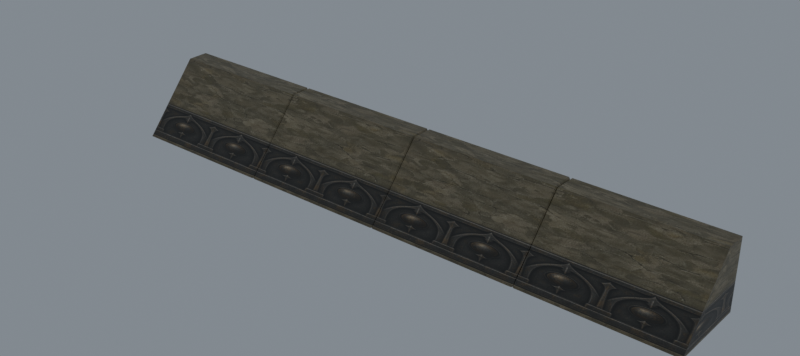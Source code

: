 # Source: reimported.blend  (saved by Blender 5.2.45; exported with 4.5.12 LTS)
import bpy
from mathutils import Matrix  # noqa: F401  (used for matrix-valued properties, if any)

bpy.ops.wm.read_factory_settings(use_empty=True)
scene = bpy.context.scene
scene.name = 'Fence03'

# ---- collections
col_collection = bpy.data.collections.new('Collection'); scene.collection.children.link(col_collection)

# ---- images (referenced by path relative to the original .blend; pixels are not part of the script)
import os
ASSET_DIR = os.environ.get("B2B_ASSET_DIR", "")  # directory of the original .blend (textures are referenced by path, not embedded)
HERE = os.path.dirname(os.path.abspath(__file__))  # packed textures are extracted next to this script under _unpacked/

def load_image(name, relpath, width, height, colorspace="sRGB"):
    """Load a texture the original file referenced (path relative to the .blend, or extracted next to this script)."""
    p = next((c for c in (os.path.join(HERE, relpath), os.path.join(ASSET_DIR, relpath)) if relpath and os.path.exists(c)), "")
    if p:
        img = bpy.data.images.load(p, check_existing=True)
        img.name = name
    else:  # same state as the original file: an image datablock whose file is absent (Cycles renders it pink)
        img = bpy.data.images.new(name, width, height)
        img.source = "FILE"
        img.filepath = "//" + (relpath or name)
    img.colorspace_settings.name = colorspace
    return img
img_joint_jpg = load_image('joint.jpg', '_unpacked/joint.773bccac.jpg', 512, 512, 'sRGB')

# ---- materials (node trees are filled in below, after node groups)
mat_joint_jpg = bpy.data.materials.new('joint.jpg')
mat_joint_jpg.diffuse_color = (0.4733, 0.8782, 0.5185, 1.0)

# ---- material node trees
mat_joint_jpg.use_nodes = True; mat_joint_jpg.node_tree.nodes.clear()
_N = mat_joint_jpg.node_tree.nodes; _L = mat_joint_jpg.node_tree.links
n0 = _N.new('ShaderNodeBsdfPrincipled'); n0.name = 'Principled BSDF'; n0.location = (-200, 100)
n0.inputs[10].default_value = 0.005
n1 = _N.new('ShaderNodeOutputMaterial'); n1.name = 'Material Output'; n1.location = (200, 100)
n2 = _N.new('ShaderNodeTexImage'); n2.name = 'Image Texture'; n2.location = (-600, 100)
n2.image = img_joint_jpg
_L.new(n0.outputs[0], n1.inputs[0])
_L.new(n2.outputs[0], n0.inputs[0])
n1.is_active_output = True

# ---- world
world_world = bpy.data.worlds.new('World'); scene.world = world_world
world_world.use_nodes = True; world_world.node_tree.nodes.clear()
_N = world_world.node_tree.nodes; _L = world_world.node_tree.links
n0 = _N.new('ShaderNodeOutputWorld'); n0.name = 'World Output'; n0.location = (200, 100)
n1 = _N.new('ShaderNodeBackground'); n1.name = 'Background'; n1.location = (-200, 100)
n1.inputs[0].default_value = (0.32, 0.36, 0.4, 1.0)
n1.inputs[1].default_value = 0.7
_L.new(n1.outputs[0], n0.inputs[0])
n0.is_active_output = True
world_world.color = (0.05088, 0.05088, 0.05088)
world_world.sun_shadow_jitter_overblur = 0.0

# ---- meshes
me_fence03 = bpy.data.meshes.new('Fence03')
me_fence03.from_pydata([(-100.4, -6.814, 0.0), (-99.92, 12.67, 22.69), (-100.4, 12.67, 22.69), (-99.92, 19.7, 22.69), (-100.4, 19.7, 22.69), (-99.92, 19.7, 0.0), (-100.4, 19.7, 0.0), (-99.92, -6.814, 0.0), (-50.89, 12.67, 22.69), (-50.89, 19.7, 22.69), (-50.89, 19.7, 0.0), (-50.89, -6.814, 0.0), (-50.49, 12.87, 22.27), (-50.49, 19.5, 22.27), (-50.49, 19.5, 0.0), (-50.49, -6.614, 0.0), (-50.29, -6.614, 0.0), (-49.89, 12.67, 22.69), (-50.29, 12.87, 22.27), (-49.89, 19.7, 22.69), (-50.29, 19.5, 22.27), (-49.89, 19.7, 0.0), (-50.29, 19.5, 0.0), (-49.89, -6.814, 0.0), (-0.8702, 12.67, 22.69), (-0.8702, 19.7, 22.69), (-0.8702, 19.7, 0.0), (-0.8702, -6.814, 0.0), (-0.4702, 12.87, 22.27), (-0.4702, 19.5, 22.27), (-0.4702, 19.5, 0.0), (-0.4702, -6.614, 0.0), (-0.2702, -6.614, 0.0), (0.1297, 12.67, 22.69), (-0.2702, 12.87, 22.27), (0.1297, 19.7, 22.69), (-0.2702, 19.5, 22.27), (0.1297, 19.7, 0.0), (-0.2702, 19.5, 0.0), (0.1297, -6.814, 0.0), (49.15, 12.67, 22.69), (49.15, 19.7, 22.69), (49.15, 19.7, 0.0), (49.15, -6.814, 0.0), (49.55, 12.87, 22.27), (49.55, 19.5, 22.27), (49.55, 19.5, 0.0), (49.55, -6.614, 0.0), (49.75, -6.614, 0.0), (50.15, 12.67, 22.69), (49.75, 12.87, 22.27), (50.15, 19.7, 22.69), (49.75, 19.5, 22.27), (50.15, 19.7, 0.0), (49.75, 19.5, 0.0), (50.15, -6.814, 0.0), (99.18, 12.67, 22.69), (99.18, 19.7, 22.69), (99.18, 19.7, 0.0), (99.18, -6.814, 0.0), (99.68, 12.67, 22.69), (99.68, 19.7, 22.69), (99.68, 19.7, 0.0), (99.68, -6.814, 0.0)], [], [(0, 1, 2), (2, 3, 4), (4, 5, 6), (6, 7, 0), (7, 8, 1), (1, 9, 3), (3, 10, 5), (5, 11, 7), (11, 12, 8), (8, 13, 9), (9, 14, 10), (10, 15, 11), (6, 2, 4), (15, 13, 12), (0, 7, 1), (2, 1, 3), (4, 3, 5), (6, 5, 7), (7, 11, 8), (1, 8, 9), (3, 9, 10), (5, 10, 11), (11, 15, 12), (8, 12, 13), (9, 13, 14), (10, 14, 15), (6, 0, 2), (15, 14, 13), (16, 17, 18), (18, 19, 20), (20, 21, 22), (22, 23, 16), (23, 24, 17), (17, 25, 19), (19, 26, 21), (21, 27, 23), (27, 28, 24), (24, 29, 25), (25, 30, 26), (26, 31, 27), (22, 18, 20), (31, 29, 28), (16, 23, 17), (18, 17, 19), (20, 19, 21), (22, 21, 23), (23, 27, 24), (17, 24, 25), (19, 25, 26), (21, 26, 27), (27, 31, 28), (24, 28, 29), (25, 29, 30), (26, 30, 31), (22, 16, 18), (31, 30, 29), (32, 33, 34), (34, 35, 36), (36, 37, 38), (38, 39, 32), (39, 40, 33), (33, 41, 35), (35, 42, 37), (37, 43, 39), (43, 44, 40), (40, 45, 41), (41, 46, 42), (42, 47, 43), (38, 34, 36), (47, 45, 44), (32, 39, 33), (34, 33, 35), (36, 35, 37), (38, 37, 39), (39, 43, 40), (33, 40, 41), (35, 41, 42), (37, 42, 43), (43, 47, 44), (40, 44, 45), (41, 45, 46), (42, 46, 47), (38, 32, 34), (47, 46, 45), (48, 49, 50), (50, 51, 52), (52, 53, 54), (54, 55, 48), (55, 56, 49), (49, 57, 51), (51, 58, 53), (53, 59, 55), (59, 60, 56), (56, 61, 57), (57, 62, 58), (58, 63, 59), (54, 50, 52), (63, 61, 60), (48, 55, 49), (50, 49, 51), (52, 51, 53), (54, 53, 55), (55, 59, 56), (49, 56, 57), (51, 57, 58), (53, 58, 59), (59, 63, 60), (56, 60, 61), (57, 61, 62), (58, 62, 63), (54, 48, 50), (63, 62, 61)])
me_fence03.polygons.foreach_set('use_smooth', [True] * 112)
_k = set([(0, 2), (0, 6), (0, 7), (1, 2), (1, 8), (2, 4), (3, 4), (3, 9), (4, 6), (5, 6), (5, 10), (7, 11), (8, 9), (8, 11), (8, 12), (9, 10), (9, 13), (10, 14), (11, 12), (11, 15), (12, 13), (12, 15), (13, 14), (14, 15), (16, 17), (16, 18), (16, 22), (16, 23), (17, 18), (17, 19), (17, 23), (17, 24), (18, 20), (19, 20), (19, 21), (19, 25), (20, 22), (21, 22), (21, 26), (23, 27), (24, 25), (24, 27), (24, 28), (25, 26), (25, 29), (26, 30), (27, 28), (27, 31), (28, 29), (28, 31), (29, 30), (30, 31), (32, 33), (32, 34), (32, 38), (32, 39), (33, 34), (33, 35), (33, 39), (33, 40), (34, 36), (35, 36), (35, 37), (35, 41), (36, 38), (37, 38), (37, 42), (39, 43), (40, 41), (40, 43), (40, 44), (41, 42), (41, 45), (42, 46), (43, 44), (43, 47), (44, 45), (44, 47), (45, 46), (46, 47), (48, 49), (48, 50), (48, 54), (48, 55), (49, 50), (49, 51), (49, 55), (49, 56), (50, 52), (51, 52), (51, 53), (51, 57), (52, 54), (53, 54), (53, 58), (55, 59), (56, 60), (57, 61), (58, 62), (59, 63), (60, 61), (60, 63), (61, 62), (62, 63)])
me_fence03.attributes.new('sharp_edge', 'BOOLEAN', 'EDGE').data.foreach_set('value', [ (min(e.vertices), max(e.vertices)) in _k for e in me_fence03.edges])
_uv = me_fence03.uv_layers.new(name='Float2')
_uv.uv.foreach_set('vector', [0.0, 0.015, 0.004998, 0.985, 0.0, 0.985, 0.0, 0.68, 0.004998, 0.92, 0.0, 0.92, 0.0, 0.985, 0.004998, 0.015, 0.0, 0.015, 0.0, 0.62, 0.004998, 0.68, 0.0, 0.68, 0.004998, 0.015, 0.495, 0.985, 0.004998, 0.985, 0.004998, 0.68, 0.495, 0.92, 0.004998, 0.92, 0.004998, 0.985, 0.495, 0.015, 0.004998, 0.015, 0.004998, 0.62, 0.495, 0.68, 0.004998, 0.68, 0.495, 0.015, 0.499, 0.985, 0.495, 0.985, 0.495, 0.68, 0.499, 0.92, 0.495, 0.92, 0.495, 0.985, 0.499, 0.015, 0.495, 0.015, 0.495, 0.62, 0.499, 0.68, 0.495, 0.68, 0.3, 0.015, 0.05, 0.985, 0.3, 0.985, 0.05, 0.015, 0.3, 0.985, 0.05, 0.985, 0.0, 0.015, 0.004998, 0.015, 0.004998, 0.985, 0.0, 0.68, 0.004998, 0.68, 0.004998, 0.92, 0.0, 0.985, 0.004998, 0.985, 0.004998, 0.015, 0.0, 0.62, 0.004998, 0.62, 0.004998, 0.68, 0.004998, 0.015, 0.495, 0.015, 0.495, 0.985, 0.004998, 0.68, 0.495, 0.68, 0.495, 0.92, 0.004998, 0.985, 0.495, 0.985, 0.495, 0.015, 0.004998, 0.62, 0.495, 0.62, 0.495, 0.68, 0.495, 0.015, 0.499, 0.015, 0.499, 0.985, 0.495, 0.68, 0.499, 0.68, 0.499, 0.92, 0.495, 0.985, 0.499, 0.985, 0.499, 0.015, 0.495, 0.62, 0.499, 0.62, 0.499, 0.68, 0.3, 0.015, 0.05, 0.015, 0.05, 0.985, 0.05, 0.015, 0.3, 0.015, 0.3, 0.985, 0.501, 0.015, 0.505, 0.985, 0.501, 0.985, 0.501, 0.68, 0.505, 0.92, 0.501, 0.92, 0.501, 0.985, 0.505, 0.015, 0.501, 0.015, 0.501, 0.62, 0.505, 0.68, 0.501, 0.68, 0.505, 0.015, 0.995, 0.985, 0.505, 0.985, 0.505, 0.68, 0.995, 0.92, 0.505, 0.92, 0.505, 0.985, 0.995, 0.015, 0.505, 0.015, 0.505, 0.62, 0.995, 0.68, 0.505, 0.68, 0.995, 0.015, 0.999, 0.985, 0.995, 0.985, 0.995, 0.68, 0.999, 0.92, 0.995, 0.92, 0.995, 0.985, 0.999, 0.015, 0.995, 0.015, 0.995, 0.62, 0.999, 0.68, 0.995, 0.68, 0.3, 0.015, 0.05, 0.985, 0.3, 0.985, 0.05, 0.015, 0.3, 0.985, 0.05, 0.985, 0.501, 0.015, 0.505, 0.015, 0.505, 0.985, 0.501, 0.68, 0.505, 0.68, 0.505, 0.92, 0.501, 0.985, 0.505, 0.985, 0.505, 0.015, 0.501, 0.62, 0.505, 0.62, 0.505, 0.68, 0.505, 0.015, 0.995, 0.015, 0.995, 0.985, 0.505, 0.68, 0.995, 0.68, 0.995, 0.92, 0.505, 0.985, 0.995, 0.985, 0.995, 0.015, 0.505, 0.62, 0.995, 0.62, 0.995, 0.68, 0.995, 0.015, 0.999, 0.015, 0.999, 0.985, 0.995, 0.68, 0.999, 0.68, 0.999, 0.92, 0.995, 0.985, 0.999, 0.985, 0.999, 0.015, 0.995, 0.62, 0.999, 0.62, 0.999, 0.68, 0.3, 0.015, 0.05, 0.015, 0.05, 0.985, 0.05, 0.015, 0.3, 0.015, 0.3, 0.985, 0.001, 0.015, 0.004998, 0.985, 0.001, 0.985, 0.001, 0.68, 0.004998, 0.92, 0.001, 0.92, 0.001, 0.985, 0.004998, 0.015, 0.001, 0.015, 0.001, 0.62, 0.004998, 0.68, 0.001, 0.68, 0.004998, 0.015, 0.495, 0.985, 0.004998, 0.985, 0.004998, 0.68, 0.495, 0.92, 0.004998, 0.92, 0.004998, 0.985, 0.495, 0.015, 0.004998, 0.015, 0.004998, 0.62, 0.495, 0.68, 0.004998, 0.68, 0.495, 0.015, 0.499, 0.985, 0.495, 0.985, 0.495, 0.68, 0.499, 0.92, 0.495, 0.92, 0.495, 0.985, 0.499, 0.015, 0.495, 0.015, 0.495, 0.62, 0.499, 0.68, 0.495, 0.68, 0.3, 0.015, 0.05, 0.985, 0.3, 0.985, 0.05, 0.015, 0.3, 0.985, 0.05, 0.985, 0.001, 0.015, 0.004998, 0.015, 0.004998, 0.985, 0.001, 0.68, 0.004998, 0.68, 0.004998, 0.92, 0.001, 0.985, 0.004998, 0.985, 0.004998, 0.015, 0.001, 0.62, 0.004998, 0.62, 0.004998, 0.68, 0.004998, 0.015, 0.495, 0.015, 0.495, 0.985, 0.004998, 0.68, 0.495, 0.68, 0.495, 0.92, 0.004998, 0.985, 0.495, 0.985, 0.495, 0.015, 0.004998, 0.62, 0.495, 0.62, 0.495, 0.68, 0.495, 0.015, 0.499, 0.015, 0.499, 0.985, 0.495, 0.68, 0.499, 0.68, 0.499, 0.92, 0.495, 0.985, 0.499, 0.985, 0.499, 0.015, 0.495, 0.62, 0.499, 0.62, 0.499, 0.68, 0.3, 0.015, 0.05, 0.015, 0.05, 0.985, 0.05, 0.015, 0.3, 0.015, 0.3, 0.985, 0.501, 0.015, 0.505, 0.985, 0.501, 0.985, 0.501, 0.68, 0.505, 0.92, 0.501, 0.92, 0.501, 0.985, 0.505, 0.015, 0.501, 0.015, 0.501, 0.62, 0.505, 0.68, 0.501, 0.68, 0.505, 0.015, 0.995, 0.985, 0.505, 0.985, 0.505, 0.68, 0.995, 0.92, 0.505, 0.92, 0.505, 0.985, 0.995, 0.015, 0.505, 0.015, 0.505, 0.62, 0.995, 0.68, 0.505, 0.68, 0.995, 0.015, 1.0, 0.985, 0.995, 0.985, 0.995, 0.68, 1.0, 0.92, 0.995, 0.92, 0.995, 0.985, 1.0, 0.015, 0.995, 0.015, 0.995, 0.62, 1.0, 0.68, 0.995, 0.68, 0.3, 0.015, 0.05, 0.985, 0.3, 0.985, 0.05, 0.015, 0.3, 0.985, 0.05, 0.985, 0.501, 0.015, 0.505, 0.015, 0.505, 0.985, 0.501, 0.68, 0.505, 0.68, 0.505, 0.92, 0.501, 0.985, 0.505, 0.985, 0.505, 0.015, 0.501, 0.62, 0.505, 0.62, 0.505, 0.68, 0.505, 0.015, 0.995, 0.015, 0.995, 0.985, 0.505, 0.68, 0.995, 0.68, 0.995, 0.92, 0.505, 0.985, 0.995, 0.985, 0.995, 0.015, 0.505, 0.62, 0.995, 0.62, 0.995, 0.68, 0.995, 0.015, 1.0, 0.015, 1.0, 0.985, 0.995, 0.68, 1.0, 0.68, 1.0, 0.92, 0.995, 0.985, 1.0, 0.985, 1.0, 0.015, 0.995, 0.62, 1.0, 0.62, 1.0, 0.68, 0.3, 0.015, 0.05, 0.015, 0.05, 0.985, 0.05, 0.015, 0.3, 0.015, 0.3, 0.985])
me_fence03.materials.append(mat_joint_jpg)
me_fence03.update()
me_fence03.normals_split_custom_set([tuple(v) for v in zip(*[iter([0.0, -0.7586, 0.6516, 1.476e-08, -0.7586, 0.6516, 0.0, -0.7586, 0.6516, 0.0, 0.0, 1.0, 0.0, 0.0, 1.0, 0.0, 0.0, 1.0, 0.0, 1.0, 0.0, 0.0, 1.0, 0.0, 0.0, 1.0, 0.0, 0.0, 0.0, -1.0, 0.0, 0.0, -1.0, 0.0, 0.0, -1.0, 9.61e-09, -0.7586, 0.6516, 1.029e-08, -0.7586, 0.6516, 1.476e-08, -0.7586, 0.6516, 0.0, 0.0, 1.0, 0.0, 0.0, 1.0, 0.0, 0.0, 1.0, 0.0, 1.0, 0.0, 0.0, 1.0, 0.0, 0.0, 1.0, 0.0, 0.0, 0.0, -1.0, 0.0, 0.0, -1.0, 0.0, 0.0, -1.0, 0.7285, -0.5197, 0.4464, 0.7285, -0.5197, 0.4464, 0.7285, -0.5197, 0.4464, 0.7241, 0.0, 0.6897, 0.7241, 0.0, 0.6897, 0.7241, 0.0, 0.6897, 0.4472, 0.8944, 0.0, 0.4472, 0.8944, 0.0, 0.4472, 0.8944, 0.0, 0.0, 0.0, -1.0, 0.0, 0.0, -1.0, 0.0, 0.0, -1.0, -1.0, 0.0, 0.0, -1.0, 0.0, 0.0, -1.0, 0.0, 0.0, 1.0, 0.0, 0.0, 1.0, 0.0, 0.0, 1.0, 0.0, 0.0, 0.0, -0.7586, 0.6516, 9.61e-09, -0.7586, 0.6516, 1.476e-08, -0.7586, 0.6516, 0.0, 0.0, 1.0, 0.0, 0.0, 1.0, 0.0, 0.0, 1.0, 0.0, 1.0, 0.0, 0.0, 1.0, 0.0, 0.0, 1.0, 0.0, 0.0, 0.0, -1.0, 0.0, 0.0, -1.0, 0.0, 0.0, -1.0, 9.61e-09, -0.7586, 0.6516, 0.0, -0.7586, 0.6516, 1.029e-08, -0.7586, 0.6516, 0.0, 0.0, 1.0, 0.0, 0.0, 1.0, 0.0, 0.0, 1.0, 0.0, 1.0, 0.0, 0.0, 1.0, 0.0, 0.0, 1.0, 0.0, 0.0, 0.0, -1.0, 0.0, 0.0, -1.0, 0.0, 0.0, -1.0, 0.3522, -0.7043, 0.6164, 0.3522, -0.7043, 0.6164, 0.3522, -0.7043, 0.6164, 0.7241, 0.0, 0.6897, 0.7241, 0.0, 0.6897, 0.7241, 0.0, 0.6897, 0.4472, 0.8944, 0.0, 0.4472, 0.8944, 0.0, 0.4472, 0.8944, 0.0, 0.0, 0.0, -1.0, 0.0, 0.0, -1.0, 0.0, 0.0, -1.0, -1.0, 0.0, 0.0, -1.0, 0.0, 0.0, -1.0, 0.0, 0.0, 1.0, 0.0, 0.0, 1.0, 0.0, 0.0, 1.0, 0.0, 0.0, -0.7299, -0.5144, 0.4502, -0.7299, -0.5144, 0.4502, -0.7299, -0.5144, 0.4502, -0.7241, 0.0, 0.6897, -0.7241, 0.0, 0.6897, -0.7241, 0.0, 0.6897, -0.4472, 0.8944, 0.0, -0.4472, 0.8944, 0.0, -0.4472, 0.8944, 0.0, 0.0, 0.0, -1.0, 0.0, 0.0, -1.0, 0.0, 0.0, -1.0, 0.0, -0.7586, 0.6516, 0.0, -0.7586, 0.6516, 0.0, -0.7586, 0.6516, 0.0, 0.0, 1.0, 0.0, 0.0, 1.0, 0.0, 0.0, 1.0, 0.0, 1.0, 0.0, 0.0, 1.0, 0.0, 0.0, 1.0, 0.0, 0.0, 0.0, -1.0, 0.0, 0.0, -1.0, 0.0, 0.0, -1.0, 0.7285, -0.5197, 0.4464, 0.7285, -0.5197, 0.4464, 0.7285, -0.5197, 0.4464, 0.7241, 0.0, 0.6897, 0.7241, 0.0, 0.6896, 0.7241, 0.0, 0.6896, 0.4472, 0.8944, 0.0, 0.4472, 0.8944, 0.0, 0.4472, 0.8944, 0.0, 0.0, 0.0, -1.0, 0.0, 0.0, -1.0, 0.0, 0.0, -1.0, -1.0, 0.0, 0.0, -1.0, 0.0, 0.0, -1.0, 0.0, 0.0, 1.0, 0.0, 0.0, 1.0, 0.0, 0.0, 1.0, 0.0, 0.0, -0.3546, -0.7093, 0.6092, -0.3546, -0.7093, 0.6092, -0.3546, -0.7093, 0.6092, -0.7241, 0.0, 0.6897, -0.7241, 0.0, 0.6897, -0.7241, 0.0, 0.6897, -0.4472, 0.8944, 0.0, -0.4472, 0.8944, 0.0, -0.4472, 0.8944, 0.0, 0.0, 0.0, -1.0, 0.0, 0.0, -1.0, 0.0, 0.0, -1.0, 0.0, -0.7586, 0.6516, 0.0, -0.7586, 0.6516, 0.0, -0.7586, 0.6516, 0.0, 0.0, 1.0, 0.0, 0.0, 1.0, 0.0, 0.0, 1.0, 0.0, 1.0, 0.0, 0.0, 1.0, 0.0, 0.0, 1.0, 0.0, 0.0, 0.0, -1.0, 0.0, 0.0, -1.0, 0.0, 0.0, -1.0, 0.3522, -0.7043, 0.6164, 0.3522, -0.7043, 0.6164, 0.3522, -0.7043, 0.6164, 0.7241, 0.0, 0.6897, 0.7241, 0.0, 0.6897, 0.7241, 0.0, 0.6896, 0.4472, 0.8944, 0.0, 0.4472, 0.8944, 0.0, 0.4472, 0.8944, 0.0, 0.0, 0.0, -1.0, 0.0, 0.0, -1.0, 0.0, 0.0, -1.0, -1.0, 0.0, 0.0, -1.0, 0.0, 0.0, -1.0, 0.0, 0.0, 1.0, 0.0, 0.0, 1.0, 0.0, 0.0, 1.0, 0.0, 0.0, -0.7299, -0.5144, 0.4502, -0.7299, -0.5144, 0.4502, -0.7299, -0.5144, 0.4502, -0.7241, 0.0, 0.6897, -0.7241, 0.0, 0.6896, -0.7241, 0.0, 0.6896, -0.4472, 0.8944, 0.0, -0.4472, 0.8944, 0.0, -0.4472, 0.8944, 0.0, 0.0, 0.0, -1.0, 0.0, 0.0, -1.0, 0.0, 0.0, -1.0, 0.0, -0.7586, 0.6516, 0.0, -0.7586, 0.6516, 0.0, -0.7586, 0.6516, 0.0, 0.0, 1.0, 0.0, 0.0, 1.0, 0.0, 0.0, 1.0, 0.0, 1.0, 0.0, 0.0, 1.0, 0.0, 0.0, 1.0, 0.0, 0.0, 0.0, -1.0, 0.0, 0.0, -1.0, 0.0, 0.0, -1.0, 0.7285, -0.5197, 0.4464, 0.7285, -0.5197, 0.4464, 0.7285, -0.5197, 0.4464, 0.7241, 0.0, 0.6897, 0.7241, 0.0, 0.6897, 0.7241, 0.0, 0.6897, 0.4472, 0.8944, 0.0, 0.4472, 0.8944, 0.0, 0.4472, 0.8944, 0.0, 0.0, 0.0, -1.0, 0.0, 0.0, -1.0, 0.0, 0.0, -1.0, -1.0, 0.0, 0.0, -1.0, 0.0, 0.0, -1.0, 0.0, 0.0, 1.0, 0.0, 0.0, 1.0, 0.0, 0.0, 1.0, 0.0, 0.0, -0.3546, -0.7093, 0.6092, -0.3546, -0.7093, 0.6092, -0.3546, -0.7093, 0.6092, -0.7241, 0.0, 0.6897, -0.7241, 0.0, 0.6897, -0.7241, 0.0, 0.6896, -0.4472, 0.8944, 0.0, -0.4472, 0.8944, 0.0, -0.4472, 0.8944, 0.0, 0.0, 0.0, -1.0, 0.0, 0.0, -1.0, 0.0, 0.0, -1.0, 0.0, -0.7586, 0.6516, 0.0, -0.7586, 0.6516, 0.0, -0.7586, 0.6516, 0.0, 0.0, 1.0, 0.0, 0.0, 1.0, 0.0, 0.0, 1.0, 0.0, 1.0, 0.0, 0.0, 1.0, 0.0, 0.0, 1.0, 0.0, 0.0, 0.0, -1.0, 0.0, 0.0, -1.0, 0.0, 0.0, -1.0, 0.3522, -0.7043, 0.6164, 0.3522, -0.7043, 0.6164, 0.3522, -0.7043, 0.6164, 0.7241, 0.0, 0.6897, 0.7241, 0.0, 0.6897, 0.7241, 0.0, 0.6897, 0.4472, 0.8944, 0.0, 0.4472, 0.8944, 0.0, 0.4472, 0.8944, 0.0, 0.0, 0.0, -1.0, 0.0, 0.0, -1.0, 0.0, 0.0, -1.0, -1.0, 0.0, 0.0, -1.0, 0.0, 0.0, -1.0, 0.0, 0.0, 1.0, 0.0, 0.0, 1.0, 0.0, 0.0, 1.0, 0.0, 0.0, -0.7299, -0.5144, 0.4502, -0.7299, -0.5144, 0.4502, -0.7299, -0.5144, 0.4502, -0.7241, 0.0, 0.6897, -0.7241, 0.0, 0.6897, -0.7241, 0.0, 0.6897, -0.4472, 0.8944, 0.0, -0.4472, 0.8944, 0.0, -0.4472, 0.8944, 0.0, 0.0, 0.0, -1.0, 0.0, 0.0, -1.0, 0.0, 0.0, -1.0, -1.922e-08, -0.7586, 0.6516, -5.146e-09, -0.7586, 0.6516, -2.951e-08, -0.7586, 0.6516, 0.0, 0.0, 1.0, 0.0, 0.0, 1.0, 0.0, 0.0, 1.0, 0.0, 1.0, 0.0, 0.0, 1.0, 0.0, 0.0, 1.0, 0.0, 0.0, 0.0, -1.0, 0.0, 0.0, -1.0, 0.0, 0.0, -1.0, 0.0, -0.7586, 0.6516, 0.0, -0.7586, 0.6516, -5.146e-09, -0.7586, 0.6516, 0.0, 0.0, 1.0, 0.0, 0.0, 1.0, 0.0, 0.0, 1.0, 0.0, 1.0, 0.0, 0.0, 1.0, 0.0, 0.0, 1.0, 0.0, 0.0, 0.0, -1.0, 0.0, 0.0, -1.0, 0.0, 0.0, -1.0, -1.0, 0.0, 0.0, -1.0, 0.0, 0.0, -1.0, 0.0, 0.0, 1.0, 0.0, 0.0, 1.0, 0.0, 0.0, 1.0, 0.0, 0.0, -0.3546, -0.7093, 0.6092, -0.3546, -0.7093, 0.6092, -0.3546, -0.7093, 0.6092, -0.7241, 0.0, 0.6897, -0.7241, 0.0, 0.6897, -0.7241, 0.0, 0.6897, -0.4472, 0.8944, 0.0, -0.4472, 0.8944, 0.0, -0.4472, 0.8944, 0.0, 0.0, 0.0, -1.0, 0.0, 0.0, -1.0, 0.0, 0.0, -1.0, -1.922e-08, -0.7586, 0.6516, 0.0, -0.7586, 0.6516, -5.146e-09, -0.7586, 0.6516, 0.0, 0.0, 1.0, 0.0, 0.0, 1.0, 0.0, 0.0, 1.0, 0.0, 1.0, 0.0, 0.0, 1.0, 0.0, 0.0, 1.0, 0.0, 0.0, 0.0, -1.0, 0.0, 0.0, -1.0, 0.0, 0.0, -1.0, 0.0, -0.7586, 0.6516, 0.0, -0.7586, 0.6516, 0.0, -0.7586, 0.6516, 0.0, 0.0, 1.0, 0.0, 0.0, 1.0, 0.0, 0.0, 1.0, 0.0, 1.0, 0.0, 0.0, 1.0, 0.0, 0.0, 1.0, 0.0, 0.0, 0.0, -1.0, 0.0, 0.0, -1.0, 0.0, 0.0, -1.0, -1.0, 0.0, 0.0, -1.0, 0.0, 0.0, -1.0, 0.0, 0.0, 1.0, 0.0, 0.0, 1.0, 0.0, 0.0, 1.0, 0.0, 0.0])] * 3)])
arm_fence03_skeleton = bpy.data.armatures.new('Fence03_skeleton')  # bones are not reproduced

# ---- objects
ob_fence03_skeleton = bpy.data.objects.new('Fence03_skeleton', arm_fence03_skeleton)
ob_fence03 = bpy.data.objects.new('Fence03', me_fence03)

# ---- transforms, parenting, visibility, modifiers, constraints
ob_fence03_skeleton.location = (0.0, 0.0, 0.0)
ob_fence03_skeleton.show_in_front = True
ob_fence03.parent = ob_fence03_skeleton
ob_fence03.location = (0.0, 0.0, 0.0)
_vg = ob_fence03.vertex_groups.new(name='Box01')
_vg.add([0, 1, 2, 3, 4, 5, 6, 7, 8, 9, 10, 11, 12, 13, 14, 15, 16, 17, 18, 19, 20, 21, 22, 23, 24, 25, 26, 27, 28, 29, 30, 31, 32, 33, 34, 35, 36, 37, 38, 39, 40, 41, 42, 43, 44, 45, 46, 47, 48, 49, 50, 51, 52, 53, 54, 55, 56, 57, 58, 59, 60, 61, 62, 63], 1.0, 'REPLACE')
_m = ob_fence03.modifiers.new('Armature', 'ARMATURE')
_m.object = ob_fence03_skeleton

# ---- collection membership
scene.collection.objects.link(ob_fence03_skeleton)
scene.collection.objects.link(ob_fence03)

# ---- scene / render settings (as saved in the file)
scene.frame_start = 0; scene.frame_end = 0; scene.frame_set(0)
scene.render.engine = 'CYCLES'
scene.render.resolution_x = 900
scene.render.resolution_y = 400
scene.render.film_transparent = True
scene.render.bake_bias = 0.0
scene.render.bake_samples = 0
scene.render.compositor_device = 'GPU'
scene.cycles.samples = 24
scene.eevee.use_volume_custom_range = False
scene.eevee.fast_gi_thickness_near = 0.1
scene.eevee.fast_gi_thickness_far = 0.0
scene.eevee.ray_tracing_options.screen_trace_thickness = 0.1
scene.view_settings.view_transform = 'Standard'
bpy.context.view_layer.update()

# ---- added for rendering (the .blend has no active camera): camera
cam_auto = bpy.data.cameras.new('AutoCamera')
cam_auto.lens = 50.0
cam_auto.sensor_width = 36.0
cam_auto.clip_end = 3298.16
ob_auto_camera = bpy.data.objects.new('AutoCamera', cam_auto)
scene.collection.objects.link(ob_auto_camera)
ob_auto_camera.location = (187.56, -219.074, 161.689)
ob_auto_camera.rotation_euler = (1.09748, -7.21219e-08, 0.694738)
scene.camera = ob_auto_camera
bpy.context.view_layer.update()
